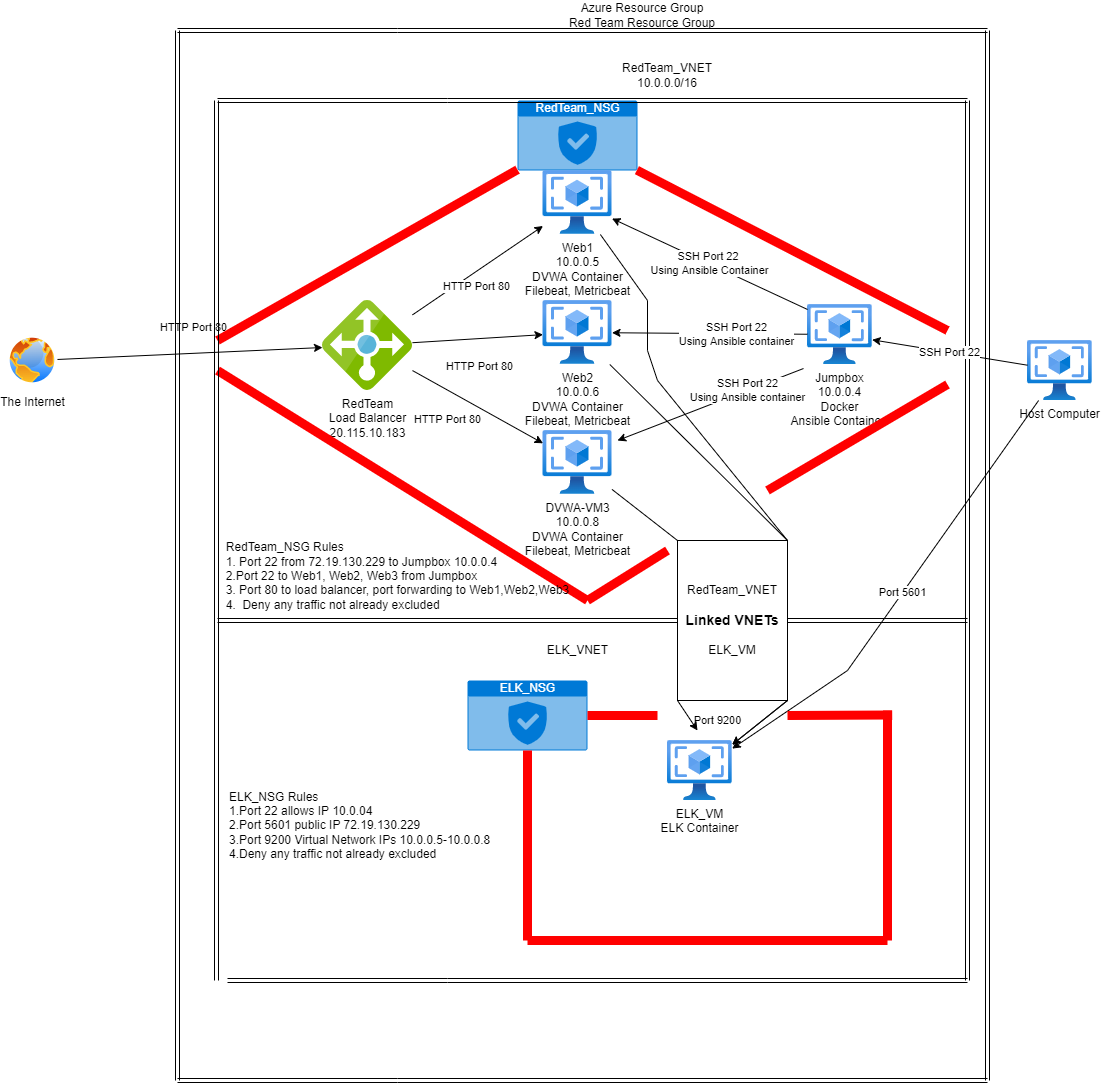

The diagram above was exported from draw.io. Its source (the exported page's mxGraphModel, read from the mxfile embedded in the PNG):
<mxGraphModel dx="1952" dy="865" grid="1" gridSize="10" guides="1" tooltips="1" connect="1" arrows="1" fold="1" page="1" pageScale="1" pageWidth="850" pageHeight="1100" math="0" shadow="0">
  <root>
    <mxCell id="0" />
    <mxCell id="1" parent="0" />
    <mxCell id="IJBzPZkSOMxqhTdt5Ixv-5" value="RedTeam_VNET&lt;br&gt;&lt;br&gt;&lt;b&gt;&lt;font style=&quot;font-size: 14px&quot;&gt;Linked VNETs&lt;/font&gt;&lt;/b&gt;&lt;br&gt;&lt;br&gt;ELK_VM" style="rounded=0;whiteSpace=wrap;html=1;" parent="1" vertex="1">
      <mxGeometry x="460" y="540" width="110" height="160" as="geometry" />
    </mxCell>
    <mxCell id="0BmQVsxpz_T5SIDr-iB2-1" value="The Internet" style="aspect=fixed;perimeter=ellipsePerimeter;html=1;align=center;shadow=0;dashed=0;spacingTop=3;image;image=img/lib/active_directory/internet_globe.svg;" parent="1" vertex="1">
      <mxGeometry x="-210" y="335" width="50" height="50" as="geometry" />
    </mxCell>
    <mxCell id="0BmQVsxpz_T5SIDr-iB2-2" value="RedTeam_NSG" style="html=1;strokeColor=none;fillColor=#0079D6;labelPosition=center;verticalLabelPosition=middle;verticalAlign=top;align=center;fontSize=12;outlineConnect=0;spacingTop=-6;fontColor=#FFFFFF;sketch=0;shape=mxgraph.sitemap.security;" parent="1" vertex="1">
      <mxGeometry x="300" y="100" width="120" height="70" as="geometry" />
    </mxCell>
    <mxCell id="0BmQVsxpz_T5SIDr-iB2-3" value="RedTeam&lt;br&gt;Load Balancer&lt;br&gt;20.115.10.183" style="sketch=0;aspect=fixed;html=1;points=[];align=center;image;fontSize=12;image=img/lib/mscae/Load_Balancer_feature.svg;" parent="1" vertex="1">
      <mxGeometry x="105" y="300" width="90" height="90" as="geometry" />
    </mxCell>
    <mxCell id="0BmQVsxpz_T5SIDr-iB2-4" value="Web2&lt;br&gt;10.0.0.6&lt;br&gt;DVWA Container&lt;br&gt;Filebeat, Metricbeat" style="aspect=fixed;html=1;points=[];align=center;image;fontSize=12;image=img/lib/azure2/compute/VM_Images_Classic.svg;" parent="1" vertex="1">
      <mxGeometry x="325.5" y="300" width="69" height="64" as="geometry" />
    </mxCell>
    <mxCell id="0BmQVsxpz_T5SIDr-iB2-5" value="DVWA-VM3&lt;br&gt;10.0.0.8&lt;br&gt;DVWA Container&lt;br&gt;Filebeat, Metricbeat" style="aspect=fixed;html=1;points=[];align=center;image;fontSize=12;image=img/lib/azure2/compute/VM_Images_Classic.svg;" parent="1" vertex="1">
      <mxGeometry x="325.5" y="430" width="69" height="64" as="geometry" />
    </mxCell>
    <mxCell id="0BmQVsxpz_T5SIDr-iB2-6" value="Jumpbox&lt;br&gt;10.0.0.4&lt;br&gt;Docker&lt;br&gt;Ansible Container&amp;nbsp;" style="aspect=fixed;html=1;points=[];align=center;image;fontSize=12;image=img/lib/azure2/compute/VM_Images_Classic.svg;" parent="1" vertex="1">
      <mxGeometry x="590" y="304" width="64.69" height="60" as="geometry" />
    </mxCell>
    <mxCell id="0BmQVsxpz_T5SIDr-iB2-7" value="Web1&lt;br&gt;10.0.0.5&lt;br&gt;DVWA Container&lt;br&gt;Filebeat, Metricbeat" style="aspect=fixed;html=1;points=[];align=center;image;fontSize=12;image=img/lib/azure2/compute/VM_Images_Classic.svg;" parent="1" vertex="1">
      <mxGeometry x="325.5" y="170" width="69" height="64" as="geometry" />
    </mxCell>
    <mxCell id="bPyDYhWsSFj-5owU-LfC-2" value="HTTP Port 80" style="endArrow=classic;html=1;rounded=0;" parent="1" source="0BmQVsxpz_T5SIDr-iB2-1" target="0BmQVsxpz_T5SIDr-iB2-3" edge="1">
      <mxGeometry x="0.0359" y="26" width="50" height="50" relative="1" as="geometry">
        <mxPoint x="70" y="394.67" as="sourcePoint" />
        <mxPoint x="150" y="394.67" as="targetPoint" />
        <mxPoint as="offset" />
      </mxGeometry>
    </mxCell>
    <mxCell id="bPyDYhWsSFj-5owU-LfC-3" value="HTTP Port 80" style="endArrow=classic;html=1;rounded=0;" parent="1" source="0BmQVsxpz_T5SIDr-iB2-3" target="0BmQVsxpz_T5SIDr-iB2-5" edge="1">
      <mxGeometry x="-0.2736" y="-26" width="50" height="50" relative="1" as="geometry">
        <mxPoint x="261" y="427" as="sourcePoint" />
        <mxPoint x="321" y="461" as="targetPoint" />
        <mxPoint as="offset" />
      </mxGeometry>
    </mxCell>
    <mxCell id="bPyDYhWsSFj-5owU-LfC-4" value="HTTP Port 80" style="endArrow=classic;html=1;rounded=0;" parent="1" source="0BmQVsxpz_T5SIDr-iB2-3" target="0BmQVsxpz_T5SIDr-iB2-4" edge="1">
      <mxGeometry x="-0.0127" y="-28" width="50" height="50" relative="1" as="geometry">
        <mxPoint x="261" y="394.65999999999997" as="sourcePoint" />
        <mxPoint x="331" y="394.65999999999997" as="targetPoint" />
        <mxPoint as="offset" />
      </mxGeometry>
    </mxCell>
    <mxCell id="bPyDYhWsSFj-5owU-LfC-5" value="HTTP Port 80" style="endArrow=classic;html=1;rounded=0;" parent="1" source="0BmQVsxpz_T5SIDr-iB2-3" target="0BmQVsxpz_T5SIDr-iB2-7" edge="1">
      <mxGeometry x="-0.1309" y="-13" width="50" height="50" relative="1" as="geometry">
        <mxPoint x="255" y="340" as="sourcePoint" />
        <mxPoint x="305" y="290" as="targetPoint" />
        <Array as="points" />
        <mxPoint as="offset" />
      </mxGeometry>
    </mxCell>
    <mxCell id="bPyDYhWsSFj-5owU-LfC-7" value="SSH Port 22&lt;br&gt;Using Ansible container" style="endArrow=classic;html=1;rounded=0;" parent="1" source="0BmQVsxpz_T5SIDr-iB2-6" target="0BmQVsxpz_T5SIDr-iB2-4" edge="1">
      <mxGeometry x="-0.2748" y="1" width="50" height="50" relative="1" as="geometry">
        <mxPoint x="478" y="390" as="sourcePoint" />
        <mxPoint x="418" y="390" as="targetPoint" />
        <mxPoint as="offset" />
      </mxGeometry>
    </mxCell>
    <mxCell id="MiiRG614JkZ1EK97KJ-F-8" value="" style="shape=link;html=1;rounded=0;" parent="1" edge="1">
      <mxGeometry width="100" relative="1" as="geometry">
        <mxPoint x="-40" y="1080" as="sourcePoint" />
        <mxPoint x="-40" y="30" as="targetPoint" />
      </mxGeometry>
    </mxCell>
    <mxCell id="MiiRG614JkZ1EK97KJ-F-9" value="" style="shape=link;html=1;rounded=0;" parent="1" edge="1">
      <mxGeometry width="100" relative="1" as="geometry">
        <mxPoint x="-40" y="30" as="sourcePoint" />
        <mxPoint x="520" y="30" as="targetPoint" />
        <Array as="points">
          <mxPoint x="180" y="30" />
        </Array>
      </mxGeometry>
    </mxCell>
    <mxCell id="MiiRG614JkZ1EK97KJ-F-11" value="" style="shape=link;html=1;rounded=0;" parent="1" edge="1">
      <mxGeometry width="100" relative="1" as="geometry">
        <mxPoint x="-40" y="1080" as="sourcePoint" />
        <mxPoint x="520" y="1080" as="targetPoint" />
        <Array as="points">
          <mxPoint x="180" y="1080" />
        </Array>
      </mxGeometry>
    </mxCell>
    <mxCell id="MiiRG614JkZ1EK97KJ-F-13" value="" style="shape=link;html=1;rounded=0;" parent="1" edge="1">
      <mxGeometry width="100" relative="1" as="geometry">
        <mxPoint x="770" y="1080" as="sourcePoint" />
        <mxPoint x="770" y="30.000000000000057" as="targetPoint" />
      </mxGeometry>
    </mxCell>
    <mxCell id="MiiRG614JkZ1EK97KJ-F-14" value="" style="shape=link;html=1;rounded=0;" parent="1" edge="1">
      <mxGeometry width="100" relative="1" as="geometry">
        <mxPoint x="430" y="1080" as="sourcePoint" />
        <mxPoint x="770" y="1080" as="targetPoint" />
        <Array as="points">
          <mxPoint x="480" y="1080" />
        </Array>
      </mxGeometry>
    </mxCell>
    <mxCell id="MiiRG614JkZ1EK97KJ-F-15" value="" style="shape=link;html=1;rounded=0;" parent="1" edge="1">
      <mxGeometry width="100" relative="1" as="geometry">
        <mxPoint x="430" y="30" as="sourcePoint" />
        <mxPoint x="770" y="30" as="targetPoint" />
        <Array as="points">
          <mxPoint x="480" y="30" />
        </Array>
      </mxGeometry>
    </mxCell>
    <mxCell id="MiiRG614JkZ1EK97KJ-F-16" value="Azure Resource Group&lt;br&gt;Red Team Resource Group&lt;br&gt;" style="text;html=1;strokeColor=none;fillColor=none;align=center;verticalAlign=middle;whiteSpace=wrap;rounded=0;" parent="1" vertex="1">
      <mxGeometry x="350" width="150" height="30" as="geometry" />
    </mxCell>
    <mxCell id="MiiRG614JkZ1EK97KJ-F-17" value="SSH Port 22 &lt;br&gt;Using Ansible Container" style="endArrow=classic;html=1;rounded=0;exitX=0;exitY=0.083;exitDx=0;exitDy=0;exitPerimeter=0;" parent="1" source="0BmQVsxpz_T5SIDr-iB2-6" target="0BmQVsxpz_T5SIDr-iB2-7" edge="1">
      <mxGeometry width="50" height="50" relative="1" as="geometry">
        <mxPoint x="469" y="310" as="sourcePoint" />
        <mxPoint x="409" y="310" as="targetPoint" />
      </mxGeometry>
    </mxCell>
    <mxCell id="MiiRG614JkZ1EK97KJ-F-19" value="" style="endArrow=none;html=1;rounded=0;strokeColor=#FF0000;strokeWidth=9;" parent="1" target="0BmQVsxpz_T5SIDr-iB2-2" edge="1">
      <mxGeometry width="50" height="50" relative="1" as="geometry">
        <mxPoint y="340" as="sourcePoint" />
        <mxPoint x="300" y="200" as="targetPoint" />
      </mxGeometry>
    </mxCell>
    <mxCell id="MiiRG614JkZ1EK97KJ-F-20" value="" style="endArrow=none;html=1;rounded=0;entryX=0.995;entryY=0.995;entryDx=0;entryDy=0;entryPerimeter=0;strokeColor=#FF0000;strokeWidth=9;" parent="1" target="0BmQVsxpz_T5SIDr-iB2-2" edge="1">
      <mxGeometry width="50" height="50" relative="1" as="geometry">
        <mxPoint x="730" y="330" as="sourcePoint" />
        <mxPoint x="750" y="230" as="targetPoint" />
      </mxGeometry>
    </mxCell>
    <mxCell id="MiiRG614JkZ1EK97KJ-F-21" value="" style="endArrow=none;html=1;rounded=0;strokeColor=#FF0000;strokeWidth=9;" parent="1" edge="1">
      <mxGeometry width="50" height="50" relative="1" as="geometry">
        <mxPoint y="370" as="sourcePoint" />
        <mxPoint x="370" y="600" as="targetPoint" />
      </mxGeometry>
    </mxCell>
    <mxCell id="MiiRG614JkZ1EK97KJ-F-22" value="" style="endArrow=none;html=1;rounded=0;strokeWidth=9;strokeColor=#FF0000;" parent="1" edge="1">
      <mxGeometry width="50" height="50" relative="1" as="geometry">
        <mxPoint x="730" y="384" as="sourcePoint" />
        <mxPoint x="550" y="490" as="targetPoint" />
      </mxGeometry>
    </mxCell>
    <mxCell id="MiiRG614JkZ1EK97KJ-F-23" value="" style="shape=link;html=1;rounded=0;" parent="1" edge="1">
      <mxGeometry width="100" relative="1" as="geometry">
        <mxPoint x="-1" y="980" as="sourcePoint" />
        <mxPoint x="-1" y="100" as="targetPoint" />
      </mxGeometry>
    </mxCell>
    <mxCell id="MiiRG614JkZ1EK97KJ-F-24" value="" style="shape=link;html=1;rounded=0;" parent="1" edge="1">
      <mxGeometry width="100" relative="1" as="geometry">
        <mxPoint x="750" y="980" as="sourcePoint" />
        <mxPoint x="750" y="100" as="targetPoint" />
      </mxGeometry>
    </mxCell>
    <mxCell id="MiiRG614JkZ1EK97KJ-F-25" value="" style="shape=link;html=1;rounded=0;" parent="1" edge="1">
      <mxGeometry width="100" relative="1" as="geometry">
        <mxPoint x="10" y="980" as="sourcePoint" />
        <mxPoint x="750" y="980" as="targetPoint" />
        <Array as="points">
          <mxPoint x="230" y="980" />
        </Array>
      </mxGeometry>
    </mxCell>
    <mxCell id="MiiRG614JkZ1EK97KJ-F-26" value="" style="shape=link;html=1;rounded=0;" parent="1" edge="1">
      <mxGeometry width="100" relative="1" as="geometry">
        <mxPoint y="100" as="sourcePoint" />
        <mxPoint x="750" y="100" as="targetPoint" />
        <Array as="points">
          <mxPoint x="230" y="100" />
        </Array>
      </mxGeometry>
    </mxCell>
    <mxCell id="MiiRG614JkZ1EK97KJ-F-29" value="RedTeam_VNET&lt;br&gt;10.0.0.0/16" style="text;html=1;strokeColor=none;fillColor=none;align=center;verticalAlign=middle;whiteSpace=wrap;rounded=0;" parent="1" vertex="1">
      <mxGeometry x="420" y="60" width="60" height="30" as="geometry" />
    </mxCell>
    <mxCell id="MiiRG614JkZ1EK97KJ-F-30" value="Host Computer" style="aspect=fixed;html=1;points=[];align=center;image;fontSize=12;image=img/lib/azure2/compute/VM_Images_Classic.svg;" parent="1" vertex="1">
      <mxGeometry x="810" y="340" width="64.69" height="60" as="geometry" />
    </mxCell>
    <mxCell id="MiiRG614JkZ1EK97KJ-F-31" value="SSH Port 22" style="endArrow=classic;html=1;rounded=0;" parent="1" source="MiiRG614JkZ1EK97KJ-F-30" target="0BmQVsxpz_T5SIDr-iB2-6" edge="1">
      <mxGeometry width="50" height="50" relative="1" as="geometry">
        <mxPoint x="730" y="394.90520719125607" as="sourcePoint" />
        <mxPoint x="650" y="385.09894889168856" as="targetPoint" />
      </mxGeometry>
    </mxCell>
    <mxCell id="jGGmYJkxNpLyYppg_1TE-1" value="" style="shape=link;html=1;rounded=0;startArrow=none;" parent="1" source="IJBzPZkSOMxqhTdt5Ixv-5" edge="1">
      <mxGeometry width="100" relative="1" as="geometry">
        <mxPoint y="620" as="sourcePoint" />
        <mxPoint x="750" y="620" as="targetPoint" />
        <Array as="points" />
      </mxGeometry>
    </mxCell>
    <mxCell id="jGGmYJkxNpLyYppg_1TE-2" value="ELK_VNET" style="text;html=1;align=center;verticalAlign=middle;resizable=0;points=[];autosize=1;strokeColor=none;fillColor=none;" parent="1" vertex="1">
      <mxGeometry x="320" y="640" width="80" height="20" as="geometry" />
    </mxCell>
    <mxCell id="jGGmYJkxNpLyYppg_1TE-3" value="ELK_VM&lt;br&gt;ELK Container&lt;br&gt;&amp;nbsp;" style="aspect=fixed;html=1;points=[];align=center;image;fontSize=12;image=img/lib/azure2/compute/VM_Images_Classic.svg;" parent="1" vertex="1">
      <mxGeometry x="450" y="740" width="64.69" height="60" as="geometry" />
    </mxCell>
    <mxCell id="jGGmYJkxNpLyYppg_1TE-4" value="Port 9200" style="endArrow=classic;html=1;rounded=0;" parent="1" source="0BmQVsxpz_T5SIDr-iB2-7" target="jGGmYJkxNpLyYppg_1TE-3" edge="1">
      <mxGeometry x="0.9878" y="-28" width="50" height="50" relative="1" as="geometry">
        <mxPoint x="440" y="550" as="sourcePoint" />
        <mxPoint x="490" y="500" as="targetPoint" />
        <Array as="points">
          <mxPoint x="430" y="300" />
          <mxPoint x="430" y="350" />
          <mxPoint x="440" y="380" />
          <mxPoint x="570" y="540" />
          <mxPoint x="570" y="700" />
        </Array>
        <mxPoint as="offset" />
      </mxGeometry>
    </mxCell>
    <mxCell id="jGGmYJkxNpLyYppg_1TE-5" value="" style="endArrow=classic;html=1;rounded=0;" parent="1" source="0BmQVsxpz_T5SIDr-iB2-4" target="jGGmYJkxNpLyYppg_1TE-3" edge="1">
      <mxGeometry width="50" height="50" relative="1" as="geometry">
        <mxPoint x="450" y="560" as="sourcePoint" />
        <mxPoint x="500" y="510" as="targetPoint" />
        <Array as="points">
          <mxPoint x="570" y="540" />
          <mxPoint x="570" y="700" />
        </Array>
      </mxGeometry>
    </mxCell>
    <mxCell id="jGGmYJkxNpLyYppg_1TE-6" value="" style="endArrow=classic;html=1;rounded=0;" parent="1" source="0BmQVsxpz_T5SIDr-iB2-5" edge="1">
      <mxGeometry width="50" height="50" relative="1" as="geometry">
        <mxPoint x="460" y="570" as="sourcePoint" />
        <mxPoint x="480" y="730" as="targetPoint" />
        <Array as="points">
          <mxPoint x="460" y="540" />
          <mxPoint x="460" y="700" />
        </Array>
      </mxGeometry>
    </mxCell>
    <mxCell id="jGGmYJkxNpLyYppg_1TE-7" value="ELK_NSG" style="html=1;strokeColor=none;fillColor=#0079D6;labelPosition=center;verticalLabelPosition=middle;verticalAlign=top;align=center;fontSize=12;outlineConnect=0;spacingTop=-6;fontColor=#FFFFFF;sketch=0;shape=mxgraph.sitemap.security;" parent="1" vertex="1">
      <mxGeometry x="250" y="680" width="120" height="70" as="geometry" />
    </mxCell>
    <mxCell id="jGGmYJkxNpLyYppg_1TE-8" value="Port 5601" style="endArrow=classic;html=1;rounded=0;" parent="1" source="MiiRG614JkZ1EK97KJ-F-30" target="jGGmYJkxNpLyYppg_1TE-3" edge="1">
      <mxGeometry width="50" height="50" relative="1" as="geometry">
        <mxPoint x="890" y="560" as="sourcePoint" />
        <mxPoint x="660" y="480" as="targetPoint" />
        <Array as="points">
          <mxPoint x="630" y="670" />
        </Array>
      </mxGeometry>
    </mxCell>
    <mxCell id="IJBzPZkSOMxqhTdt5Ixv-1" value="" style="endArrow=none;html=1;rounded=0;fillColor=#f8cecc;strokeColor=#FF0000;fontStyle=1;strokeWidth=9;" parent="1" target="jGGmYJkxNpLyYppg_1TE-7" edge="1">
      <mxGeometry width="50" height="50" relative="1" as="geometry">
        <mxPoint x="310" y="940" as="sourcePoint" />
        <mxPoint x="275" y="740" as="targetPoint" />
      </mxGeometry>
    </mxCell>
    <mxCell id="IJBzPZkSOMxqhTdt5Ixv-2" value="" style="endArrow=none;html=1;rounded=0;strokeWidth=9;strokeColor=#FF0000;" parent="1" edge="1">
      <mxGeometry width="50" height="50" relative="1" as="geometry">
        <mxPoint x="670" y="940" as="sourcePoint" />
        <mxPoint x="670" y="710" as="targetPoint" />
      </mxGeometry>
    </mxCell>
    <mxCell id="IJBzPZkSOMxqhTdt5Ixv-3" value="" style="endArrow=none;html=1;rounded=0;strokeColor=#FF0000;strokeWidth=9;" parent="1" source="jGGmYJkxNpLyYppg_1TE-7" edge="1">
      <mxGeometry width="50" height="50" relative="1" as="geometry">
        <mxPoint x="420" y="720" as="sourcePoint" />
        <mxPoint x="440" y="715" as="targetPoint" />
      </mxGeometry>
    </mxCell>
    <mxCell id="IJBzPZkSOMxqhTdt5Ixv-4" value="" style="endArrow=none;html=1;rounded=0;strokeColor=#FF0000;strokeWidth=9;" parent="1" edge="1">
      <mxGeometry width="50" height="50" relative="1" as="geometry">
        <mxPoint x="310" y="940" as="sourcePoint" />
        <mxPoint x="670" y="940" as="targetPoint" />
      </mxGeometry>
    </mxCell>
    <mxCell id="IJBzPZkSOMxqhTdt5Ixv-8" value="ELK_NSG Rules&lt;br&gt;1.Port 22 allows IP 10.0.04&lt;br&gt;2.Port 5601 public IP&amp;nbsp;72.19.130.229&lt;br&gt;3.Port 9200 Virtual Network IPs 10.0.0.5-10.0.0.8&lt;br&gt;4.Deny any traffic not already excluded" style="text;html=1;strokeColor=none;fillColor=none;align=left;verticalAlign=middle;whiteSpace=wrap;rounded=0;" parent="1" vertex="1">
      <mxGeometry x="10" y="760" width="280" height="130" as="geometry" />
    </mxCell>
    <mxCell id="IJBzPZkSOMxqhTdt5Ixv-11" value="" style="endArrow=none;html=1;rounded=0;strokeColor=#FF0000;strokeWidth=9;" parent="1" edge="1">
      <mxGeometry width="50" height="50" relative="1" as="geometry">
        <mxPoint x="570" y="715" as="sourcePoint" />
        <mxPoint x="674.69" y="714.5" as="targetPoint" />
      </mxGeometry>
    </mxCell>
    <mxCell id="IJBzPZkSOMxqhTdt5Ixv-12" value="" style="endArrow=none;html=1;rounded=0;strokeWidth=9;strokeColor=#FF0000;" parent="1" edge="1">
      <mxGeometry width="50" height="50" relative="1" as="geometry">
        <mxPoint x="450" y="550" as="sourcePoint" />
        <mxPoint x="370" y="600" as="targetPoint" />
      </mxGeometry>
    </mxCell>
    <mxCell id="IJBzPZkSOMxqhTdt5Ixv-9" value="&lt;div style=&quot;text-align: left&quot;&gt;&lt;span&gt;RedTeam_NSG Rules&lt;/span&gt;&lt;/div&gt;&lt;div style=&quot;text-align: left&quot;&gt;&lt;span&gt;1. Port 22 from 72.19.130.229 to Jumpbox 10.0.0.4&lt;/span&gt;&lt;/div&gt;&lt;div style=&quot;text-align: left&quot;&gt;&lt;span&gt;2.Port 22 to Web1, Web2, Web3 from Jumpbox&lt;/span&gt;&lt;/div&gt;&lt;div style=&quot;text-align: left&quot;&gt;&lt;span&gt;3. Port 80 to load balancer, port forwarding to Web1,Web2,Web3&lt;/span&gt;&lt;/div&gt;&lt;div style=&quot;text-align: left&quot;&gt;&lt;span&gt;4.&amp;nbsp; Deny any traffic not already excluded&lt;/span&gt;&lt;/div&gt;&lt;br&gt;&lt;div style=&quot;text-align: left&quot;&gt;&lt;span&gt;&amp;nbsp;&lt;/span&gt;&lt;/div&gt;" style="text;html=1;align=center;verticalAlign=middle;resizable=0;points=[];autosize=1;strokeColor=none;fillColor=none;" parent="1" vertex="1">
      <mxGeometry y="540" width="360" height="100" as="geometry" />
    </mxCell>
    <mxCell id="IJBzPZkSOMxqhTdt5Ixv-15" value="" style="shape=link;html=1;rounded=0;endArrow=none;" parent="1" edge="1">
      <mxGeometry width="100" relative="1" as="geometry">
        <mxPoint y="620" as="sourcePoint" />
        <mxPoint x="460" y="620" as="targetPoint" />
        <Array as="points" />
      </mxGeometry>
    </mxCell>
    <mxCell id="TiDTvRwYRUhBb9V_hAxX-3" value="SSH Port 22&lt;br&gt;Using Ansible container" style="endArrow=classic;html=1;rounded=0;exitX=-0.062;exitY=1.067;exitDx=0;exitDy=0;exitPerimeter=0;" parent="1" source="0BmQVsxpz_T5SIDr-iB2-6" edge="1">
      <mxGeometry x="-0.3968" width="50" height="50" relative="1" as="geometry">
        <mxPoint x="945.5" y="579.9984221739223" as="sourcePoint" />
        <mxPoint x="400" y="440" as="targetPoint" />
        <mxPoint as="offset" />
      </mxGeometry>
    </mxCell>
  </root>
</mxGraphModel>